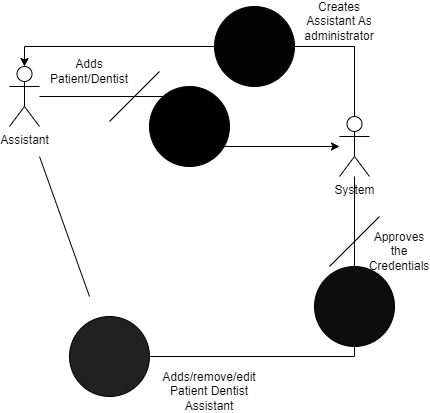

The diagram above was exported from draw.io. Its source (the exported page's mxGraphModel, read from the mxfile embedded in the PNG):
<mxGraphModel dx="662" dy="1492" grid="1" gridSize="10" guides="1" tooltips="1" connect="1" arrows="1" fold="1" page="1" pageScale="1" pageWidth="850" pageHeight="1100" math="0" shadow="0">
  <root>
    <mxCell id="0" />
    <mxCell id="1" parent="0" />
    <mxCell id="Xwew3Mw8GNvdAirdeFBl-3" style="edgeStyle=orthogonalEdgeStyle;rounded=0;orthogonalLoop=1;jettySize=auto;html=1;" edge="1" parent="1" source="Xwew3Mw8GNvdAirdeFBl-1" target="Xwew3Mw8GNvdAirdeFBl-2">
      <mxGeometry relative="1" as="geometry" />
    </mxCell>
    <mxCell id="Xwew3Mw8GNvdAirdeFBl-1" value="Assistant" style="shape=umlActor;verticalLabelPosition=bottom;verticalAlign=top;html=1;outlineConnect=0;" vertex="1" parent="1">
      <mxGeometry x="140" y="60" width="30" height="60" as="geometry" />
    </mxCell>
    <mxCell id="Xwew3Mw8GNvdAirdeFBl-6" style="edgeStyle=orthogonalEdgeStyle;rounded=0;orthogonalLoop=1;jettySize=auto;html=1;" edge="1" parent="1" source="Xwew3Mw8GNvdAirdeFBl-2">
      <mxGeometry relative="1" as="geometry">
        <mxPoint x="239.9999999999999" y="350" as="targetPoint" />
        <Array as="points">
          <mxPoint x="485" y="350" />
        </Array>
      </mxGeometry>
    </mxCell>
    <mxCell id="Xwew3Mw8GNvdAirdeFBl-14" style="edgeStyle=orthogonalEdgeStyle;rounded=0;orthogonalLoop=1;jettySize=auto;html=1;entryX=0.5;entryY=0;entryDx=0;entryDy=0;entryPerimeter=0;" edge="1" parent="1" source="Xwew3Mw8GNvdAirdeFBl-2" target="Xwew3Mw8GNvdAirdeFBl-1">
      <mxGeometry relative="1" as="geometry">
        <Array as="points">
          <mxPoint x="485" y="40" />
          <mxPoint x="155" y="40" />
        </Array>
      </mxGeometry>
    </mxCell>
    <mxCell id="Xwew3Mw8GNvdAirdeFBl-2" value="System" style="shape=umlActor;verticalLabelPosition=bottom;verticalAlign=top;html=1;outlineConnect=0;" vertex="1" parent="1">
      <mxGeometry x="470" y="110" width="30" height="60" as="geometry" />
    </mxCell>
    <mxCell id="Xwew3Mw8GNvdAirdeFBl-4" value="" style="ellipse;whiteSpace=wrap;html=1;aspect=fixed;fillColor=#000000;" vertex="1" parent="1">
      <mxGeometry x="280" y="80" width="80" height="80" as="geometry" />
    </mxCell>
    <mxCell id="Xwew3Mw8GNvdAirdeFBl-5" value="" style="endArrow=none;html=1;rounded=0;" edge="1" parent="1">
      <mxGeometry width="50" height="50" relative="1" as="geometry">
        <mxPoint x="240" y="115" as="sourcePoint" />
        <mxPoint x="290" y="65" as="targetPoint" />
      </mxGeometry>
    </mxCell>
    <mxCell id="Xwew3Mw8GNvdAirdeFBl-7" value="Adds Patient/Dentist" style="text;html=1;strokeColor=none;fillColor=none;align=center;verticalAlign=middle;whiteSpace=wrap;rounded=0;" vertex="1" parent="1">
      <mxGeometry x="190" y="50" width="60" height="30" as="geometry" />
    </mxCell>
    <mxCell id="Xwew3Mw8GNvdAirdeFBl-8" value="Approves the Credentials" style="text;html=1;strokeColor=none;fillColor=none;align=center;verticalAlign=middle;whiteSpace=wrap;rounded=0;" vertex="1" parent="1">
      <mxGeometry x="500" y="230" width="60" height="30" as="geometry" />
    </mxCell>
    <mxCell id="Xwew3Mw8GNvdAirdeFBl-10" value="" style="ellipse;whiteSpace=wrap;html=1;aspect=fixed;fillColor=#0D0D0D;" vertex="1" parent="1">
      <mxGeometry x="445" y="260" width="80" height="80" as="geometry" />
    </mxCell>
    <mxCell id="Xwew3Mw8GNvdAirdeFBl-11" value="" style="endArrow=none;html=1;rounded=0;" edge="1" parent="1">
      <mxGeometry width="50" height="50" relative="1" as="geometry">
        <mxPoint x="460" y="260" as="sourcePoint" />
        <mxPoint x="510" y="210" as="targetPoint" />
      </mxGeometry>
    </mxCell>
    <mxCell id="Xwew3Mw8GNvdAirdeFBl-12" value="" style="ellipse;whiteSpace=wrap;html=1;aspect=fixed;fillColor=#212121;" vertex="1" parent="1">
      <mxGeometry x="200" y="310" width="80" height="80" as="geometry" />
    </mxCell>
    <mxCell id="Xwew3Mw8GNvdAirdeFBl-13" value="Creates Assistant As administrator" style="text;html=1;strokeColor=none;fillColor=none;align=center;verticalAlign=middle;whiteSpace=wrap;rounded=0;" vertex="1" parent="1">
      <mxGeometry x="440" width="60" height="30" as="geometry" />
    </mxCell>
    <mxCell id="Xwew3Mw8GNvdAirdeFBl-15" value="Adds/remove/edit&lt;br&gt;Patient Dentist Assistant" style="text;html=1;strokeColor=none;fillColor=none;align=center;verticalAlign=middle;whiteSpace=wrap;rounded=0;" vertex="1" parent="1">
      <mxGeometry x="310" y="370" width="60" height="30" as="geometry" />
    </mxCell>
    <mxCell id="Xwew3Mw8GNvdAirdeFBl-16" value="" style="endArrow=none;html=1;rounded=0;" edge="1" parent="1">
      <mxGeometry width="50" height="50" relative="1" as="geometry">
        <mxPoint x="220" y="290" as="sourcePoint" />
        <mxPoint x="170" y="150" as="targetPoint" />
      </mxGeometry>
    </mxCell>
    <mxCell id="Xwew3Mw8GNvdAirdeFBl-17" value="" style="ellipse;whiteSpace=wrap;html=1;aspect=fixed;fillColor=#030303;" vertex="1" parent="1">
      <mxGeometry x="345" width="80" height="80" as="geometry" />
    </mxCell>
  </root>
</mxGraphModel>